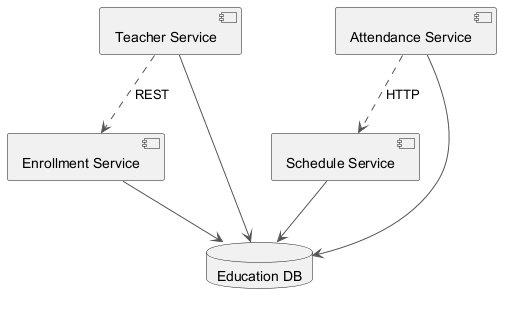

The diagram above was rendered by PlantUML. Its source (embedded in the PNG):
@startuml
skinparam backgroundColor #FFFFFF
skinparam classBackgroundColor #F3E5F5
skinparam classBorderColor #6A1B9A
skinparam ArrowColor #555555
component "Teacher Service" as C_TeacherService
component "Attendance Service" as C_AttendanceService
component "Schedule Service" as C_ScheduleService
component "Enrollment Service" as C_EnrollmentService
database "Education DB" as DB_education
C_TeacherService --> DB_education
C_AttendanceService --> DB_education
C_ScheduleService --> DB_education
C_EnrollmentService --> DB_education
C_AttendanceService ..> C_ScheduleService : HTTP
C_TeacherService ..> C_EnrollmentService : REST
@enduml